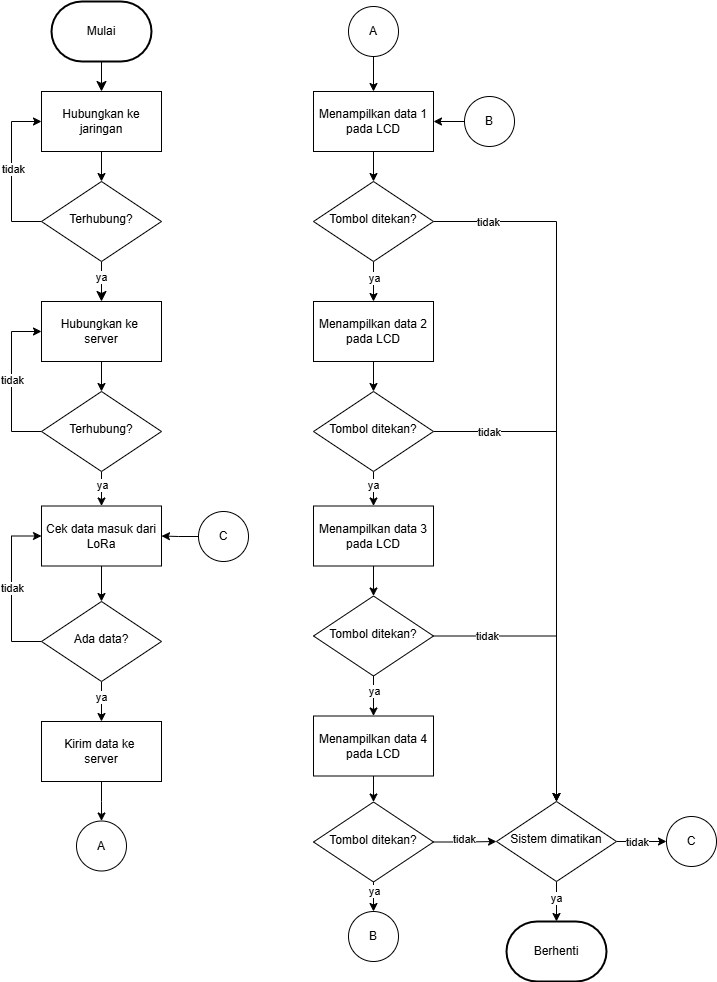

The diagram above was exported from draw.io. Its source (the exported page's mxGraphModel, read from the mxfile embedded in the PNG):
<mxGraphModel dx="1674" dy="772" grid="1" gridSize="10" guides="1" tooltips="1" connect="1" arrows="1" fold="1" page="1" pageScale="1" pageWidth="827" pageHeight="1169" math="0" shadow="0">
  <root>
    <mxCell id="WIyWlLk6GJQsqaUBKTNV-0" />
    <mxCell id="WIyWlLk6GJQsqaUBKTNV-1" parent="WIyWlLk6GJQsqaUBKTNV-0" />
    <mxCell id="MAshm2y7OhzD-QCAtxQd-2" style="edgeStyle=none;curved=1;rounded=0;orthogonalLoop=1;jettySize=auto;html=1;entryX=0.5;entryY=0;entryDx=0;entryDy=0;fontSize=12;startSize=8;endSize=8;" parent="WIyWlLk6GJQsqaUBKTNV-1" source="MAshm2y7OhzD-QCAtxQd-0" target="MAshm2y7OhzD-QCAtxQd-1" edge="1">
      <mxGeometry relative="1" as="geometry" />
    </mxCell>
    <mxCell id="MAshm2y7OhzD-QCAtxQd-0" value="Mulai" style="strokeWidth=2;html=1;shape=mxgraph.flowchart.terminator;whiteSpace=wrap;" parent="WIyWlLk6GJQsqaUBKTNV-1" vertex="1">
      <mxGeometry x="583" y="50" width="100" height="60" as="geometry" />
    </mxCell>
    <mxCell id="MeLlBzNE1oNRyLvBiH7U-0" style="edgeStyle=orthogonalEdgeStyle;rounded=0;orthogonalLoop=1;jettySize=auto;html=1;exitX=0.5;exitY=1;exitDx=0;exitDy=0;entryX=0.5;entryY=0;entryDx=0;entryDy=0;" parent="WIyWlLk6GJQsqaUBKTNV-1" source="MAshm2y7OhzD-QCAtxQd-1" target="MAshm2y7OhzD-QCAtxQd-5" edge="1">
      <mxGeometry relative="1" as="geometry" />
    </mxCell>
    <mxCell id="MAshm2y7OhzD-QCAtxQd-1" value="Hubungkan ke jaringan" style="rounded=0;whiteSpace=wrap;html=1;" parent="WIyWlLk6GJQsqaUBKTNV-1" vertex="1">
      <mxGeometry x="573" y="140" width="120" height="60" as="geometry" />
    </mxCell>
    <mxCell id="MAshm2y7OhzD-QCAtxQd-11" style="edgeStyle=none;curved=1;rounded=0;orthogonalLoop=1;jettySize=auto;html=1;fontSize=12;startSize=8;endSize=8;" parent="WIyWlLk6GJQsqaUBKTNV-1" source="MAshm2y7OhzD-QCAtxQd-5" target="MAshm2y7OhzD-QCAtxQd-10" edge="1">
      <mxGeometry relative="1" as="geometry" />
    </mxCell>
    <mxCell id="MeLlBzNE1oNRyLvBiH7U-10" value="ya" style="edgeLabel;html=1;align=center;verticalAlign=middle;resizable=0;points=[];" parent="MAshm2y7OhzD-QCAtxQd-11" vertex="1" connectable="0">
      <mxGeometry x="-0.05" relative="1" as="geometry">
        <mxPoint x="-1" y="-4" as="offset" />
      </mxGeometry>
    </mxCell>
    <mxCell id="MeLlBzNE1oNRyLvBiH7U-2" style="edgeStyle=orthogonalEdgeStyle;rounded=0;orthogonalLoop=1;jettySize=auto;html=1;exitX=0;exitY=0.5;exitDx=0;exitDy=0;entryX=0;entryY=0.5;entryDx=0;entryDy=0;" parent="WIyWlLk6GJQsqaUBKTNV-1" source="MAshm2y7OhzD-QCAtxQd-5" target="MAshm2y7OhzD-QCAtxQd-1" edge="1">
      <mxGeometry relative="1" as="geometry">
        <Array as="points">
          <mxPoint x="543" y="270" />
          <mxPoint x="543" y="170" />
        </Array>
      </mxGeometry>
    </mxCell>
    <mxCell id="MeLlBzNE1oNRyLvBiH7U-3" value="tidak" style="edgeLabel;html=1;align=center;verticalAlign=middle;resizable=0;points=[];" parent="MeLlBzNE1oNRyLvBiH7U-2" vertex="1" connectable="0">
      <mxGeometry x="0.0375" y="-1" relative="1" as="geometry">
        <mxPoint as="offset" />
      </mxGeometry>
    </mxCell>
    <mxCell id="MAshm2y7OhzD-QCAtxQd-5" value="Terhubung?" style="rhombus;whiteSpace=wrap;html=1;shadow=0;fontFamily=Helvetica;fontSize=12;align=center;strokeWidth=1;spacing=6;spacingTop=-4;" parent="WIyWlLk6GJQsqaUBKTNV-1" vertex="1">
      <mxGeometry x="573" y="230" width="120" height="80" as="geometry" />
    </mxCell>
    <mxCell id="MeLlBzNE1oNRyLvBiH7U-5" style="edgeStyle=orthogonalEdgeStyle;rounded=0;orthogonalLoop=1;jettySize=auto;html=1;exitX=0.5;exitY=1;exitDx=0;exitDy=0;entryX=0.5;entryY=0;entryDx=0;entryDy=0;" parent="WIyWlLk6GJQsqaUBKTNV-1" source="MAshm2y7OhzD-QCAtxQd-10" target="MeLlBzNE1oNRyLvBiH7U-4" edge="1">
      <mxGeometry relative="1" as="geometry" />
    </mxCell>
    <mxCell id="MAshm2y7OhzD-QCAtxQd-10" value="Hubungkan ke&amp;nbsp;&lt;div&gt;server&lt;/div&gt;" style="rounded=0;whiteSpace=wrap;html=1;" parent="WIyWlLk6GJQsqaUBKTNV-1" vertex="1">
      <mxGeometry x="573" y="350" width="120" height="60" as="geometry" />
    </mxCell>
    <mxCell id="MeLlBzNE1oNRyLvBiH7U-12" value="" style="edgeStyle=orthogonalEdgeStyle;rounded=0;orthogonalLoop=1;jettySize=auto;html=1;" parent="WIyWlLk6GJQsqaUBKTNV-1" source="MAshm2y7OhzD-QCAtxQd-13" target="MeLlBzNE1oNRyLvBiH7U-11" edge="1">
      <mxGeometry relative="1" as="geometry" />
    </mxCell>
    <mxCell id="MAshm2y7OhzD-QCAtxQd-13" value="Cek data masuk dari LoRa" style="rounded=0;whiteSpace=wrap;html=1;" parent="WIyWlLk6GJQsqaUBKTNV-1" vertex="1">
      <mxGeometry x="573" y="554.5" width="120" height="60" as="geometry" />
    </mxCell>
    <mxCell id="VqvlaZ5k_L8djOmzfUk2-1" value="" style="edgeStyle=orthogonalEdgeStyle;rounded=0;orthogonalLoop=1;jettySize=auto;html=1;" parent="WIyWlLk6GJQsqaUBKTNV-1" source="MAshm2y7OhzD-QCAtxQd-19" target="VqvlaZ5k_L8djOmzfUk2-0" edge="1">
      <mxGeometry relative="1" as="geometry" />
    </mxCell>
    <mxCell id="MAshm2y7OhzD-QCAtxQd-19" value="Kirim data ke&amp;nbsp;&lt;div&gt;server&lt;/div&gt;" style="rounded=0;whiteSpace=wrap;html=1;" parent="WIyWlLk6GJQsqaUBKTNV-1" vertex="1">
      <mxGeometry x="573" y="770" width="120" height="60" as="geometry" />
    </mxCell>
    <mxCell id="VqvlaZ5k_L8djOmzfUk2-5" value="" style="edgeStyle=orthogonalEdgeStyle;rounded=0;orthogonalLoop=1;jettySize=auto;html=1;" parent="WIyWlLk6GJQsqaUBKTNV-1" source="MAshm2y7OhzD-QCAtxQd-21" target="VqvlaZ5k_L8djOmzfUk2-4" edge="1">
      <mxGeometry relative="1" as="geometry" />
    </mxCell>
    <mxCell id="MAshm2y7OhzD-QCAtxQd-21" value="Menampilkan data 1 pada LCD" style="rounded=0;whiteSpace=wrap;html=1;" parent="WIyWlLk6GJQsqaUBKTNV-1" vertex="1">
      <mxGeometry x="845" y="140" width="120" height="60" as="geometry" />
    </mxCell>
    <mxCell id="MAshm2y7OhzD-QCAtxQd-34" value="Berhenti" style="strokeWidth=2;html=1;shape=mxgraph.flowchart.terminator;whiteSpace=wrap;" parent="WIyWlLk6GJQsqaUBKTNV-1" vertex="1">
      <mxGeometry x="1038" y="970" width="100" height="60" as="geometry" />
    </mxCell>
    <mxCell id="MeLlBzNE1oNRyLvBiH7U-6" style="edgeStyle=orthogonalEdgeStyle;rounded=0;orthogonalLoop=1;jettySize=auto;html=1;exitX=0;exitY=0.5;exitDx=0;exitDy=0;entryX=0;entryY=0.5;entryDx=0;entryDy=0;" parent="WIyWlLk6GJQsqaUBKTNV-1" source="MeLlBzNE1oNRyLvBiH7U-4" target="MAshm2y7OhzD-QCAtxQd-10" edge="1">
      <mxGeometry relative="1" as="geometry">
        <Array as="points">
          <mxPoint x="543" y="480" />
          <mxPoint x="543" y="380" />
        </Array>
      </mxGeometry>
    </mxCell>
    <mxCell id="MeLlBzNE1oNRyLvBiH7U-7" value="tidak" style="edgeLabel;html=1;align=center;verticalAlign=middle;resizable=0;points=[];" parent="MeLlBzNE1oNRyLvBiH7U-6" vertex="1" connectable="0">
      <mxGeometry x="0.025" relative="1" as="geometry">
        <mxPoint as="offset" />
      </mxGeometry>
    </mxCell>
    <mxCell id="MeLlBzNE1oNRyLvBiH7U-8" value="" style="edgeStyle=orthogonalEdgeStyle;rounded=0;orthogonalLoop=1;jettySize=auto;html=1;" parent="WIyWlLk6GJQsqaUBKTNV-1" source="MeLlBzNE1oNRyLvBiH7U-4" target="MAshm2y7OhzD-QCAtxQd-13" edge="1">
      <mxGeometry relative="1" as="geometry" />
    </mxCell>
    <mxCell id="MeLlBzNE1oNRyLvBiH7U-9" value="ya" style="edgeLabel;html=1;align=center;verticalAlign=middle;resizable=0;points=[];" parent="MeLlBzNE1oNRyLvBiH7U-8" vertex="1" connectable="0">
      <mxGeometry x="-0.4286" y="1" relative="1" as="geometry">
        <mxPoint x="-1" as="offset" />
      </mxGeometry>
    </mxCell>
    <mxCell id="MeLlBzNE1oNRyLvBiH7U-4" value="Terhubung?" style="rhombus;whiteSpace=wrap;html=1;shadow=0;fontFamily=Helvetica;fontSize=12;align=center;strokeWidth=1;spacing=6;spacingTop=-4;" parent="WIyWlLk6GJQsqaUBKTNV-1" vertex="1">
      <mxGeometry x="573" y="440" width="120" height="80" as="geometry" />
    </mxCell>
    <mxCell id="MeLlBzNE1oNRyLvBiH7U-13" style="edgeStyle=orthogonalEdgeStyle;rounded=0;orthogonalLoop=1;jettySize=auto;html=1;exitX=0;exitY=0.5;exitDx=0;exitDy=0;entryX=0;entryY=0.5;entryDx=0;entryDy=0;" parent="WIyWlLk6GJQsqaUBKTNV-1" source="MeLlBzNE1oNRyLvBiH7U-11" target="MAshm2y7OhzD-QCAtxQd-13" edge="1">
      <mxGeometry relative="1" as="geometry">
        <Array as="points">
          <mxPoint x="543" y="690" />
          <mxPoint x="543" y="585" />
        </Array>
      </mxGeometry>
    </mxCell>
    <mxCell id="MeLlBzNE1oNRyLvBiH7U-14" value="tidak" style="edgeLabel;html=1;align=center;verticalAlign=middle;resizable=0;points=[];" parent="MeLlBzNE1oNRyLvBiH7U-13" vertex="1" connectable="0">
      <mxGeometry x="0.0151" relative="1" as="geometry">
        <mxPoint as="offset" />
      </mxGeometry>
    </mxCell>
    <mxCell id="MeLlBzNE1oNRyLvBiH7U-15" style="edgeStyle=orthogonalEdgeStyle;rounded=0;orthogonalLoop=1;jettySize=auto;html=1;exitX=0.5;exitY=1;exitDx=0;exitDy=0;entryX=0.5;entryY=0;entryDx=0;entryDy=0;" parent="WIyWlLk6GJQsqaUBKTNV-1" source="MeLlBzNE1oNRyLvBiH7U-11" target="MAshm2y7OhzD-QCAtxQd-19" edge="1">
      <mxGeometry relative="1" as="geometry" />
    </mxCell>
    <mxCell id="MeLlBzNE1oNRyLvBiH7U-16" value="ya" style="edgeLabel;html=1;align=center;verticalAlign=middle;resizable=0;points=[];" parent="MeLlBzNE1oNRyLvBiH7U-15" vertex="1" connectable="0">
      <mxGeometry x="-0.4" relative="1" as="geometry">
        <mxPoint x="-1" y="3" as="offset" />
      </mxGeometry>
    </mxCell>
    <mxCell id="MeLlBzNE1oNRyLvBiH7U-11" value="Ada data?" style="rhombus;whiteSpace=wrap;html=1;shadow=0;fontFamily=Helvetica;fontSize=12;align=center;strokeWidth=1;spacing=6;spacingTop=-4;" parent="WIyWlLk6GJQsqaUBKTNV-1" vertex="1">
      <mxGeometry x="573" y="650" width="120" height="80" as="geometry" />
    </mxCell>
    <mxCell id="VqvlaZ5k_L8djOmzfUk2-0" value="A" style="ellipse;whiteSpace=wrap;html=1;aspect=fixed;" parent="WIyWlLk6GJQsqaUBKTNV-1" vertex="1">
      <mxGeometry x="608" y="869.5" width="50" height="50" as="geometry" />
    </mxCell>
    <mxCell id="VqvlaZ5k_L8djOmzfUk2-3" value="" style="edgeStyle=orthogonalEdgeStyle;rounded=0;orthogonalLoop=1;jettySize=auto;html=1;" parent="WIyWlLk6GJQsqaUBKTNV-1" source="VqvlaZ5k_L8djOmzfUk2-2" target="MAshm2y7OhzD-QCAtxQd-21" edge="1">
      <mxGeometry relative="1" as="geometry" />
    </mxCell>
    <mxCell id="VqvlaZ5k_L8djOmzfUk2-2" value="A" style="ellipse;whiteSpace=wrap;html=1;aspect=fixed;" parent="WIyWlLk6GJQsqaUBKTNV-1" vertex="1">
      <mxGeometry x="880" y="55" width="50" height="50" as="geometry" />
    </mxCell>
    <mxCell id="VqvlaZ5k_L8djOmzfUk2-13" value="" style="edgeStyle=orthogonalEdgeStyle;rounded=0;orthogonalLoop=1;jettySize=auto;html=1;" parent="WIyWlLk6GJQsqaUBKTNV-1" source="VqvlaZ5k_L8djOmzfUk2-4" target="VqvlaZ5k_L8djOmzfUk2-9" edge="1">
      <mxGeometry relative="1" as="geometry" />
    </mxCell>
    <mxCell id="VqvlaZ5k_L8djOmzfUk2-14" value="ya" style="edgeLabel;html=1;align=center;verticalAlign=middle;resizable=0;points=[];" parent="VqvlaZ5k_L8djOmzfUk2-13" vertex="1" connectable="0">
      <mxGeometry x="-0.1" relative="1" as="geometry">
        <mxPoint y="-2" as="offset" />
      </mxGeometry>
    </mxCell>
    <mxCell id="66ZZOlLmLD9EtG2QfMtg-0" style="edgeStyle=orthogonalEdgeStyle;rounded=0;orthogonalLoop=1;jettySize=auto;html=1;exitX=1;exitY=0.5;exitDx=0;exitDy=0;entryX=0.5;entryY=0;entryDx=0;entryDy=0;" parent="WIyWlLk6GJQsqaUBKTNV-1" source="VqvlaZ5k_L8djOmzfUk2-4" target="VqvlaZ5k_L8djOmzfUk2-37" edge="1">
      <mxGeometry relative="1" as="geometry" />
    </mxCell>
    <mxCell id="66ZZOlLmLD9EtG2QfMtg-3" value="tidak" style="edgeLabel;html=1;align=center;verticalAlign=middle;resizable=0;points=[];" parent="66ZZOlLmLD9EtG2QfMtg-0" vertex="1" connectable="0">
      <mxGeometry x="-0.8473" relative="1" as="geometry">
        <mxPoint as="offset" />
      </mxGeometry>
    </mxCell>
    <mxCell id="VqvlaZ5k_L8djOmzfUk2-4" value="Tombol ditekan?" style="rhombus;whiteSpace=wrap;html=1;shadow=0;fontFamily=Helvetica;fontSize=12;align=center;strokeWidth=1;spacing=6;spacingTop=-4;" parent="WIyWlLk6GJQsqaUBKTNV-1" vertex="1">
      <mxGeometry x="845" y="230" width="120" height="80" as="geometry" />
    </mxCell>
    <mxCell id="VqvlaZ5k_L8djOmzfUk2-8" value="" style="edgeStyle=orthogonalEdgeStyle;rounded=0;orthogonalLoop=1;jettySize=auto;html=1;" parent="WIyWlLk6GJQsqaUBKTNV-1" source="VqvlaZ5k_L8djOmzfUk2-9" target="VqvlaZ5k_L8djOmzfUk2-12" edge="1">
      <mxGeometry relative="1" as="geometry" />
    </mxCell>
    <mxCell id="VqvlaZ5k_L8djOmzfUk2-9" value="Menampilkan data 2 pada LCD" style="rounded=0;whiteSpace=wrap;html=1;" parent="WIyWlLk6GJQsqaUBKTNV-1" vertex="1">
      <mxGeometry x="845" y="350" width="120" height="60" as="geometry" />
    </mxCell>
    <mxCell id="VqvlaZ5k_L8djOmzfUk2-27" value="" style="edgeStyle=orthogonalEdgeStyle;rounded=0;orthogonalLoop=1;jettySize=auto;html=1;" parent="WIyWlLk6GJQsqaUBKTNV-1" source="VqvlaZ5k_L8djOmzfUk2-12" target="VqvlaZ5k_L8djOmzfUk2-16" edge="1">
      <mxGeometry relative="1" as="geometry" />
    </mxCell>
    <mxCell id="VqvlaZ5k_L8djOmzfUk2-28" value="ya" style="edgeLabel;html=1;align=center;verticalAlign=middle;resizable=0;points=[];" parent="VqvlaZ5k_L8djOmzfUk2-27" vertex="1" connectable="0">
      <mxGeometry x="-0.4725" y="-1" relative="1" as="geometry">
        <mxPoint y="1" as="offset" />
      </mxGeometry>
    </mxCell>
    <mxCell id="66ZZOlLmLD9EtG2QfMtg-1" style="edgeStyle=orthogonalEdgeStyle;rounded=0;orthogonalLoop=1;jettySize=auto;html=1;exitX=1;exitY=0.5;exitDx=0;exitDy=0;entryX=0.5;entryY=0;entryDx=0;entryDy=0;" parent="WIyWlLk6GJQsqaUBKTNV-1" source="VqvlaZ5k_L8djOmzfUk2-12" target="VqvlaZ5k_L8djOmzfUk2-37" edge="1">
      <mxGeometry relative="1" as="geometry">
        <mxPoint x="1090" y="850" as="targetPoint" />
      </mxGeometry>
    </mxCell>
    <mxCell id="66ZZOlLmLD9EtG2QfMtg-4" value="tidak" style="edgeLabel;html=1;align=center;verticalAlign=middle;resizable=0;points=[];" parent="66ZZOlLmLD9EtG2QfMtg-1" vertex="1" connectable="0">
      <mxGeometry x="-0.7748" relative="1" as="geometry">
        <mxPoint x="-1" as="offset" />
      </mxGeometry>
    </mxCell>
    <mxCell id="VqvlaZ5k_L8djOmzfUk2-12" value="Tombol ditekan?" style="rhombus;whiteSpace=wrap;html=1;shadow=0;fontFamily=Helvetica;fontSize=12;align=center;strokeWidth=1;spacing=6;spacingTop=-4;" parent="WIyWlLk6GJQsqaUBKTNV-1" vertex="1">
      <mxGeometry x="845" y="440" width="120" height="80" as="geometry" />
    </mxCell>
    <mxCell id="VqvlaZ5k_L8djOmzfUk2-15" value="" style="edgeStyle=orthogonalEdgeStyle;rounded=0;orthogonalLoop=1;jettySize=auto;html=1;" parent="WIyWlLk6GJQsqaUBKTNV-1" source="VqvlaZ5k_L8djOmzfUk2-16" target="VqvlaZ5k_L8djOmzfUk2-21" edge="1">
      <mxGeometry relative="1" as="geometry" />
    </mxCell>
    <mxCell id="VqvlaZ5k_L8djOmzfUk2-16" value="Menampilkan data 3 pada LCD" style="rounded=0;whiteSpace=wrap;html=1;" parent="WIyWlLk6GJQsqaUBKTNV-1" vertex="1">
      <mxGeometry x="845" y="554.5" width="120" height="60" as="geometry" />
    </mxCell>
    <mxCell id="VqvlaZ5k_L8djOmzfUk2-19" value="" style="edgeStyle=orthogonalEdgeStyle;rounded=0;orthogonalLoop=1;jettySize=auto;html=1;" parent="WIyWlLk6GJQsqaUBKTNV-1" source="VqvlaZ5k_L8djOmzfUk2-21" target="VqvlaZ5k_L8djOmzfUk2-23" edge="1">
      <mxGeometry relative="1" as="geometry" />
    </mxCell>
    <mxCell id="VqvlaZ5k_L8djOmzfUk2-20" value="ya" style="edgeLabel;html=1;align=center;verticalAlign=middle;resizable=0;points=[];" parent="VqvlaZ5k_L8djOmzfUk2-19" vertex="1" connectable="0">
      <mxGeometry x="-0.1" relative="1" as="geometry">
        <mxPoint y="-3" as="offset" />
      </mxGeometry>
    </mxCell>
    <mxCell id="66ZZOlLmLD9EtG2QfMtg-2" style="edgeStyle=orthogonalEdgeStyle;rounded=0;orthogonalLoop=1;jettySize=auto;html=1;exitX=1;exitY=0.5;exitDx=0;exitDy=0;entryX=0.5;entryY=0;entryDx=0;entryDy=0;" parent="WIyWlLk6GJQsqaUBKTNV-1" source="VqvlaZ5k_L8djOmzfUk2-21" target="VqvlaZ5k_L8djOmzfUk2-37" edge="1">
      <mxGeometry relative="1" as="geometry" />
    </mxCell>
    <mxCell id="66ZZOlLmLD9EtG2QfMtg-5" value="tidak" style="edgeLabel;html=1;align=center;verticalAlign=middle;resizable=0;points=[];" parent="66ZZOlLmLD9EtG2QfMtg-2" vertex="1" connectable="0">
      <mxGeometry x="-0.6332" relative="1" as="geometry">
        <mxPoint as="offset" />
      </mxGeometry>
    </mxCell>
    <mxCell id="VqvlaZ5k_L8djOmzfUk2-21" value="Tombol ditekan?" style="rhombus;whiteSpace=wrap;html=1;shadow=0;fontFamily=Helvetica;fontSize=12;align=center;strokeWidth=1;spacing=6;spacingTop=-4;" parent="WIyWlLk6GJQsqaUBKTNV-1" vertex="1">
      <mxGeometry x="845" y="644.5" width="120" height="80" as="geometry" />
    </mxCell>
    <mxCell id="VqvlaZ5k_L8djOmzfUk2-22" value="" style="edgeStyle=orthogonalEdgeStyle;rounded=0;orthogonalLoop=1;jettySize=auto;html=1;" parent="WIyWlLk6GJQsqaUBKTNV-1" source="VqvlaZ5k_L8djOmzfUk2-23" target="VqvlaZ5k_L8djOmzfUk2-26" edge="1">
      <mxGeometry relative="1" as="geometry" />
    </mxCell>
    <mxCell id="VqvlaZ5k_L8djOmzfUk2-23" value="Menampilkan data 4 pada LCD" style="rounded=0;whiteSpace=wrap;html=1;" parent="WIyWlLk6GJQsqaUBKTNV-1" vertex="1">
      <mxGeometry x="845" y="764.5" width="120" height="60" as="geometry" />
    </mxCell>
    <mxCell id="VqvlaZ5k_L8djOmzfUk2-34" value="" style="edgeStyle=orthogonalEdgeStyle;rounded=0;orthogonalLoop=1;jettySize=auto;html=1;" parent="WIyWlLk6GJQsqaUBKTNV-1" source="VqvlaZ5k_L8djOmzfUk2-26" target="VqvlaZ5k_L8djOmzfUk2-31" edge="1">
      <mxGeometry relative="1" as="geometry" />
    </mxCell>
    <mxCell id="-rRVFoBbSOtYW0RH3Jy0-7" value="ya" style="edgeLabel;html=1;align=center;verticalAlign=middle;resizable=0;points=[];" parent="VqvlaZ5k_L8djOmzfUk2-34" vertex="1" connectable="0">
      <mxGeometry x="0.2639" relative="1" as="geometry">
        <mxPoint y="-2" as="offset" />
      </mxGeometry>
    </mxCell>
    <mxCell id="ANbzgAJKpAQzbk_Qvs2z-0" value="" style="edgeStyle=orthogonalEdgeStyle;rounded=0;orthogonalLoop=1;jettySize=auto;html=1;" parent="WIyWlLk6GJQsqaUBKTNV-1" source="VqvlaZ5k_L8djOmzfUk2-26" target="VqvlaZ5k_L8djOmzfUk2-37" edge="1">
      <mxGeometry relative="1" as="geometry" />
    </mxCell>
    <mxCell id="ANbzgAJKpAQzbk_Qvs2z-1" value="tidak" style="edgeLabel;html=1;align=center;verticalAlign=middle;resizable=0;points=[];" parent="ANbzgAJKpAQzbk_Qvs2z-0" vertex="1" connectable="0">
      <mxGeometry x="0.0079" y="3" relative="1" as="geometry">
        <mxPoint x="-1" as="offset" />
      </mxGeometry>
    </mxCell>
    <mxCell id="VqvlaZ5k_L8djOmzfUk2-26" value="Tombol ditekan?" style="rhombus;whiteSpace=wrap;html=1;shadow=0;fontFamily=Helvetica;fontSize=12;align=center;strokeWidth=1;spacing=6;spacingTop=-4;" parent="WIyWlLk6GJQsqaUBKTNV-1" vertex="1">
      <mxGeometry x="845" y="850.5" width="120" height="80" as="geometry" />
    </mxCell>
    <mxCell id="VqvlaZ5k_L8djOmzfUk2-31" value="B" style="ellipse;whiteSpace=wrap;html=1;aspect=fixed;" parent="WIyWlLk6GJQsqaUBKTNV-1" vertex="1">
      <mxGeometry x="880" y="960" width="50" height="50" as="geometry" />
    </mxCell>
    <mxCell id="VqvlaZ5k_L8djOmzfUk2-36" style="edgeStyle=orthogonalEdgeStyle;rounded=0;orthogonalLoop=1;jettySize=auto;html=1;exitX=0;exitY=0.5;exitDx=0;exitDy=0;entryX=1;entryY=0.5;entryDx=0;entryDy=0;" parent="WIyWlLk6GJQsqaUBKTNV-1" source="VqvlaZ5k_L8djOmzfUk2-35" target="MAshm2y7OhzD-QCAtxQd-21" edge="1">
      <mxGeometry relative="1" as="geometry" />
    </mxCell>
    <mxCell id="VqvlaZ5k_L8djOmzfUk2-35" value="B" style="ellipse;whiteSpace=wrap;html=1;aspect=fixed;" parent="WIyWlLk6GJQsqaUBKTNV-1" vertex="1">
      <mxGeometry x="996" y="145" width="50" height="50" as="geometry" />
    </mxCell>
    <mxCell id="-rRVFoBbSOtYW0RH3Jy0-0" value="" style="edgeStyle=orthogonalEdgeStyle;rounded=0;orthogonalLoop=1;jettySize=auto;html=1;" parent="WIyWlLk6GJQsqaUBKTNV-1" source="VqvlaZ5k_L8djOmzfUk2-37" target="MAshm2y7OhzD-QCAtxQd-34" edge="1">
      <mxGeometry relative="1" as="geometry" />
    </mxCell>
    <mxCell id="-rRVFoBbSOtYW0RH3Jy0-1" value="ya" style="edgeLabel;html=1;align=center;verticalAlign=middle;resizable=0;points=[];" parent="-rRVFoBbSOtYW0RH3Jy0-0" vertex="1" connectable="0">
      <mxGeometry x="-0.5711" y="-1" relative="1" as="geometry">
        <mxPoint y="7" as="offset" />
      </mxGeometry>
    </mxCell>
    <mxCell id="-rRVFoBbSOtYW0RH3Jy0-3" value="" style="edgeStyle=orthogonalEdgeStyle;rounded=0;orthogonalLoop=1;jettySize=auto;html=1;" parent="WIyWlLk6GJQsqaUBKTNV-1" source="VqvlaZ5k_L8djOmzfUk2-37" target="-rRVFoBbSOtYW0RH3Jy0-2" edge="1">
      <mxGeometry relative="1" as="geometry" />
    </mxCell>
    <mxCell id="-rRVFoBbSOtYW0RH3Jy0-4" value="tidak" style="edgeLabel;html=1;align=center;verticalAlign=middle;resizable=0;points=[];" parent="-rRVFoBbSOtYW0RH3Jy0-3" vertex="1" connectable="0">
      <mxGeometry x="-0.1116" relative="1" as="geometry">
        <mxPoint x="-2" as="offset" />
      </mxGeometry>
    </mxCell>
    <mxCell id="VqvlaZ5k_L8djOmzfUk2-37" value="Sistem dimatikan" style="rhombus;whiteSpace=wrap;html=1;shadow=0;fontFamily=Helvetica;fontSize=12;align=center;strokeWidth=1;spacing=6;spacingTop=-4;" parent="WIyWlLk6GJQsqaUBKTNV-1" vertex="1">
      <mxGeometry x="1028" y="850" width="120" height="80" as="geometry" />
    </mxCell>
    <mxCell id="-rRVFoBbSOtYW0RH3Jy0-2" value="C" style="ellipse;whiteSpace=wrap;html=1;aspect=fixed;" parent="WIyWlLk6GJQsqaUBKTNV-1" vertex="1">
      <mxGeometry x="1198" y="865" width="50" height="50" as="geometry" />
    </mxCell>
    <mxCell id="-rRVFoBbSOtYW0RH3Jy0-6" value="" style="edgeStyle=orthogonalEdgeStyle;rounded=0;orthogonalLoop=1;jettySize=auto;html=1;" parent="WIyWlLk6GJQsqaUBKTNV-1" source="-rRVFoBbSOtYW0RH3Jy0-5" target="MAshm2y7OhzD-QCAtxQd-13" edge="1">
      <mxGeometry relative="1" as="geometry" />
    </mxCell>
    <mxCell id="-rRVFoBbSOtYW0RH3Jy0-5" value="C" style="ellipse;whiteSpace=wrap;html=1;aspect=fixed;" parent="WIyWlLk6GJQsqaUBKTNV-1" vertex="1">
      <mxGeometry x="730" y="560" width="50" height="50" as="geometry" />
    </mxCell>
  </root>
</mxGraphModel>